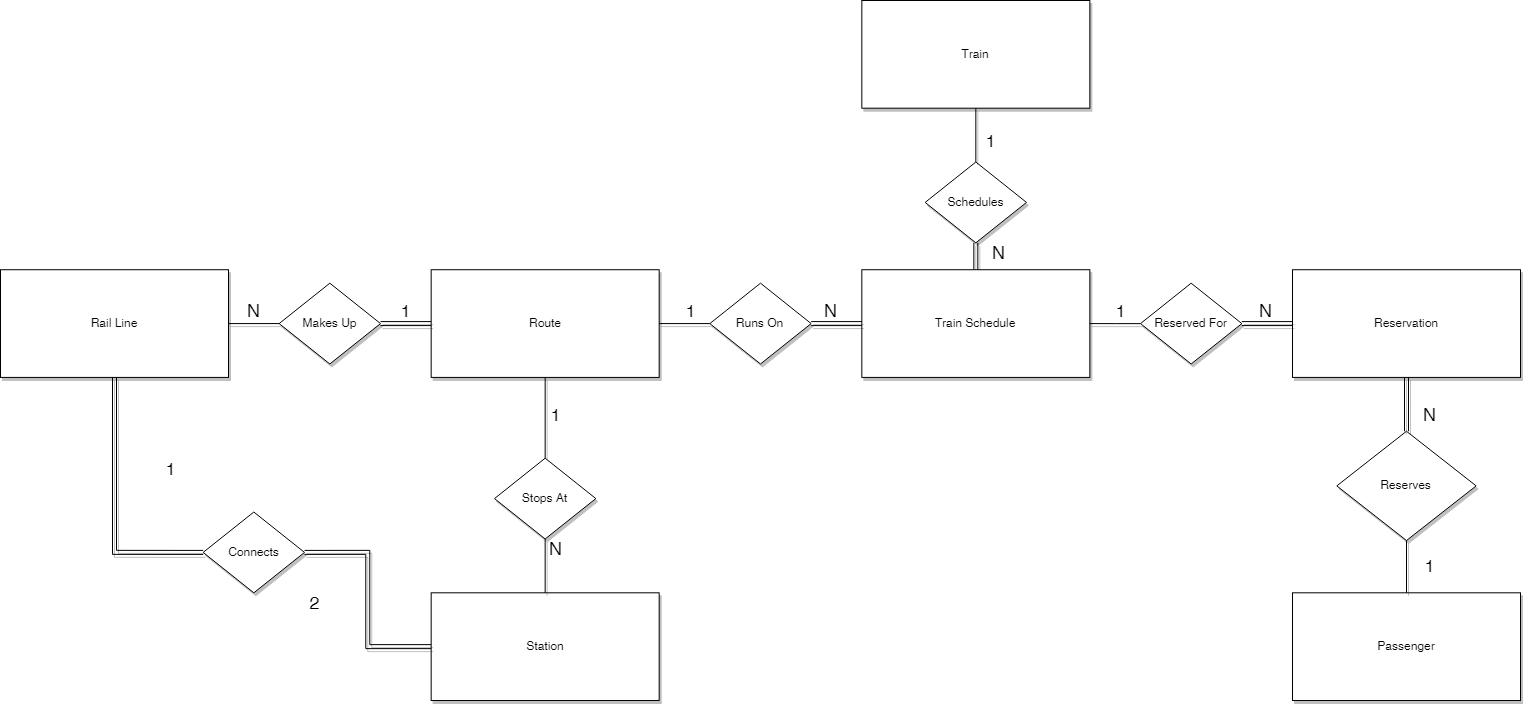

The diagram above was exported from draw.io. Its source (the exported page's mxGraphModel, read from the mxfile embedded in the PNG):
<mxGraphModel dx="1483" dy="781" grid="1" gridSize="10" guides="1" tooltips="1" connect="1" arrows="1" fold="1" page="1" pageScale="1" pageWidth="850" pageHeight="1100" math="0" shadow="0" extFonts="Permanent Marker^https://fonts.googleapis.com/css?family=Permanent+Marker">
  <root>
    <mxCell id="0" />
    <mxCell id="1" parent="0" />
    <mxCell id="Cn5kfLMYbG5SOHqMH98j-1" value="Rail Line" style="rounded=0;whiteSpace=wrap;html=1;shadow=1;" vertex="1" parent="1">
      <mxGeometry y="269.23076923076917" width="228.00000000000006" height="107.69230769230768" as="geometry" />
    </mxCell>
    <mxCell id="Cn5kfLMYbG5SOHqMH98j-2" value="Route&lt;span style=&quot;color: rgba(0 , 0 , 0 , 0) ; font-family: monospace ; font-size: 0px&quot;&gt;%3CmxGraphModel%3E%3Croot%3E%3CmxCell%20id%3D%220%22%2F%3E%3CmxCell%20id%3D%221%22%20parent%3D%220%22%2F%3E%3CmxCell%20id%3D%222%22%20value%3D%22Rail%20Line%22%20style%3D%22rounded%3D0%3BwhiteSpace%3Dwrap%3Bhtml%3D1%3B%22%20vertex%3D%221%22%20parent%3D%221%22%3E%3CmxGeometry%20x%3D%22190%22%20y%3D%22150%22%20width%3D%2290%22%20height%3D%2240%22%20as%3D%22geometry%22%2F%3E%3C%2FmxCell%3E%3C%2Froot%3E%3C%2FmxGraphModel%3E&lt;/span&gt;" style="rounded=0;whiteSpace=wrap;html=1;shadow=1;" vertex="1" parent="1">
      <mxGeometry x="430.66666666666674" y="269.23076923076917" width="228.00000000000006" height="107.69230769230768" as="geometry" />
    </mxCell>
    <mxCell id="Cn5kfLMYbG5SOHqMH98j-3" value="Station" style="rounded=0;whiteSpace=wrap;html=1;shadow=1;" vertex="1" parent="1">
      <mxGeometry x="430.66666666666674" y="592.3076923076923" width="228.00000000000006" height="107.69230769230768" as="geometry" />
    </mxCell>
    <mxCell id="Cn5kfLMYbG5SOHqMH98j-17" style="edgeStyle=orthogonalEdgeStyle;rounded=0;orthogonalLoop=1;jettySize=auto;html=1;exitX=0.5;exitY=0;exitDx=0;exitDy=0;endArrow=none;endFill=0;shape=link;shadow=1;" edge="1" parent="1" source="Cn5kfLMYbG5SOHqMH98j-4">
      <mxGeometry relative="1" as="geometry">
        <mxPoint x="975.3333333333335" y="242.30769230769226" as="targetPoint" />
      </mxGeometry>
    </mxCell>
    <mxCell id="Cn5kfLMYbG5SOHqMH98j-4" value="Train Schedule" style="rounded=0;whiteSpace=wrap;html=1;shadow=1;" vertex="1" parent="1">
      <mxGeometry x="861.3333333333335" y="269.23076923076917" width="228.00000000000006" height="107.69230769230768" as="geometry" />
    </mxCell>
    <mxCell id="Cn5kfLMYbG5SOHqMH98j-5" value="Train&lt;span style=&quot;color: rgba(0 , 0 , 0 , 0) ; font-family: monospace ; font-size: 0px&quot;&gt;%3CmxGraphModel%3E%3Croot%3E%3CmxCell%20id%3D%220%22%2F%3E%3CmxCell%20id%3D%221%22%20parent%3D%220%22%2F%3E%3CmxCell%20id%3D%222%22%20value%3D%22Train%20Schedule%22%20style%3D%22rounded%3D0%3BwhiteSpace%3Dwrap%3Bhtml%3D1%3B%22%20vertex%3D%221%22%20parent%3D%221%22%3E%3CmxGeometry%20x%3D%22470%22%20y%3D%22150%22%20width%3D%2290%22%20height%3D%2240%22%20as%3D%22geometry%22%2F%3E%3C%2FmxCell%3E%3C%2Froot%3E%3C%2FmxGraphModel%3E&lt;/span&gt;" style="rounded=0;whiteSpace=wrap;html=1;shadow=1;" vertex="1" parent="1">
      <mxGeometry x="861.3333333333335" width="228.00000000000006" height="107.69230769230768" as="geometry" />
    </mxCell>
    <mxCell id="Cn5kfLMYbG5SOHqMH98j-6" value="Passenger" style="rounded=0;whiteSpace=wrap;html=1;shadow=1;" vertex="1" parent="1">
      <mxGeometry x="1292" y="592.3076923076923" width="228.00000000000006" height="107.69230769230768" as="geometry" />
    </mxCell>
    <mxCell id="Cn5kfLMYbG5SOHqMH98j-58" style="edgeStyle=orthogonalEdgeStyle;shape=link;rounded=0;orthogonalLoop=1;jettySize=auto;html=1;exitX=1;exitY=0.5;exitDx=0;exitDy=0;entryX=0;entryY=0.5;entryDx=0;entryDy=0;endArrow=none;endFill=0;shadow=1;" edge="1" parent="1" source="Cn5kfLMYbG5SOHqMH98j-7" target="Cn5kfLMYbG5SOHqMH98j-2">
      <mxGeometry relative="1" as="geometry" />
    </mxCell>
    <mxCell id="Cn5kfLMYbG5SOHqMH98j-7" value="Makes Up" style="rhombus;whiteSpace=wrap;html=1;shadow=1;" vertex="1" parent="1">
      <mxGeometry x="278.6666666666667" y="282.6923076923077" width="101.33333333333336" height="80.76923076923076" as="geometry" />
    </mxCell>
    <mxCell id="Cn5kfLMYbG5SOHqMH98j-12" style="edgeStyle=orthogonalEdgeStyle;rounded=0;orthogonalLoop=1;jettySize=auto;html=1;exitX=1;exitY=0.5;exitDx=0;exitDy=0;entryX=0;entryY=0.5;entryDx=0;entryDy=0;endArrow=none;endFill=0;shadow=1;" edge="1" parent="1" source="Cn5kfLMYbG5SOHqMH98j-1" target="Cn5kfLMYbG5SOHqMH98j-7">
      <mxGeometry relative="1" as="geometry" />
    </mxCell>
    <mxCell id="Cn5kfLMYbG5SOHqMH98j-16" style="edgeStyle=orthogonalEdgeStyle;rounded=0;orthogonalLoop=1;jettySize=auto;html=1;exitX=1;exitY=0.5;exitDx=0;exitDy=0;entryX=0;entryY=0.5;entryDx=0;entryDy=0;endArrow=none;endFill=0;shape=link;shadow=1;" edge="1" parent="1" source="Cn5kfLMYbG5SOHqMH98j-8" target="Cn5kfLMYbG5SOHqMH98j-4">
      <mxGeometry relative="1" as="geometry" />
    </mxCell>
    <mxCell id="Cn5kfLMYbG5SOHqMH98j-8" value="Runs On" style="rhombus;whiteSpace=wrap;html=1;shadow=1;" vertex="1" parent="1">
      <mxGeometry x="709.3333333333335" y="282.6923076923077" width="101.33333333333336" height="80.76923076923076" as="geometry" />
    </mxCell>
    <mxCell id="Cn5kfLMYbG5SOHqMH98j-15" style="edgeStyle=orthogonalEdgeStyle;rounded=0;orthogonalLoop=1;jettySize=auto;html=1;exitX=1;exitY=0.5;exitDx=0;exitDy=0;entryX=0;entryY=0.5;entryDx=0;entryDy=0;endArrow=none;endFill=0;shadow=1;" edge="1" parent="1" source="Cn5kfLMYbG5SOHqMH98j-2" target="Cn5kfLMYbG5SOHqMH98j-8">
      <mxGeometry relative="1" as="geometry" />
    </mxCell>
    <mxCell id="Cn5kfLMYbG5SOHqMH98j-9" value="Reserved For" style="rhombus;whiteSpace=wrap;html=1;shadow=1;" vertex="1" parent="1">
      <mxGeometry x="1140" y="282.6923076923077" width="101.33333333333336" height="80.76923076923076" as="geometry" />
    </mxCell>
    <mxCell id="Cn5kfLMYbG5SOHqMH98j-18" style="edgeStyle=orthogonalEdgeStyle;rounded=0;orthogonalLoop=1;jettySize=auto;html=1;exitX=1;exitY=0.5;exitDx=0;exitDy=0;endArrow=none;endFill=0;shadow=1;" edge="1" parent="1" source="Cn5kfLMYbG5SOHqMH98j-4" target="Cn5kfLMYbG5SOHqMH98j-9">
      <mxGeometry relative="1" as="geometry" />
    </mxCell>
    <mxCell id="Cn5kfLMYbG5SOHqMH98j-20" value="Reservation" style="rounded=0;whiteSpace=wrap;html=1;shadow=1;" vertex="1" parent="1">
      <mxGeometry x="1292" y="269.23076923076917" width="228.00000000000006" height="107.69230769230768" as="geometry" />
    </mxCell>
    <mxCell id="Cn5kfLMYbG5SOHqMH98j-21" style="edgeStyle=orthogonalEdgeStyle;rounded=0;orthogonalLoop=1;jettySize=auto;html=1;exitX=1;exitY=0.5;exitDx=0;exitDy=0;endArrow=none;endFill=0;entryX=0;entryY=0.5;entryDx=0;entryDy=0;shape=link;shadow=1;" edge="1" parent="1" source="Cn5kfLMYbG5SOHqMH98j-9" target="Cn5kfLMYbG5SOHqMH98j-20">
      <mxGeometry relative="1" as="geometry">
        <mxPoint x="1241.3333333333333" y="269.23076923076917" as="targetPoint" />
      </mxGeometry>
    </mxCell>
    <mxCell id="Cn5kfLMYbG5SOHqMH98j-22" value="Reserves" style="rhombus;whiteSpace=wrap;html=1;shadow=1;" vertex="1" parent="1">
      <mxGeometry x="1336.33" y="430.76" width="139.33" height="109.24" as="geometry" />
    </mxCell>
    <mxCell id="Cn5kfLMYbG5SOHqMH98j-30" style="edgeStyle=orthogonalEdgeStyle;rounded=0;orthogonalLoop=1;jettySize=auto;html=1;exitX=0.5;exitY=0;exitDx=0;exitDy=0;entryX=0.5;entryY=1;entryDx=0;entryDy=0;endArrow=none;endFill=0;shadow=1;" edge="1" parent="1" source="Cn5kfLMYbG5SOHqMH98j-25" target="Cn5kfLMYbG5SOHqMH98j-2">
      <mxGeometry relative="1" as="geometry" />
    </mxCell>
    <mxCell id="Cn5kfLMYbG5SOHqMH98j-32" style="edgeStyle=orthogonalEdgeStyle;rounded=0;orthogonalLoop=1;jettySize=auto;html=1;exitX=0.5;exitY=1;exitDx=0;exitDy=0;endArrow=none;endFill=0;shadow=1;" edge="1" parent="1" source="Cn5kfLMYbG5SOHqMH98j-25">
      <mxGeometry relative="1" as="geometry">
        <mxPoint x="544.6666666666666" y="592.3076923076923" as="targetPoint" />
      </mxGeometry>
    </mxCell>
    <mxCell id="Cn5kfLMYbG5SOHqMH98j-25" value="Stops At" style="rhombus;whiteSpace=wrap;html=1;shadow=1;" vertex="1" parent="1">
      <mxGeometry x="494.0000000000001" y="457.6923076923076" width="101.33333333333336" height="80.76923076923076" as="geometry" />
    </mxCell>
    <mxCell id="Cn5kfLMYbG5SOHqMH98j-34" value="Schedules" style="rhombus;whiteSpace=wrap;html=1;shadow=1;" vertex="1" parent="1">
      <mxGeometry x="924.6666666666669" y="161.53846153846152" width="101.33333333333336" height="80.76923076923076" as="geometry" />
    </mxCell>
    <mxCell id="Cn5kfLMYbG5SOHqMH98j-35" style="edgeStyle=orthogonalEdgeStyle;rounded=0;orthogonalLoop=1;jettySize=auto;html=1;exitX=0.5;exitY=1;exitDx=0;exitDy=0;endArrow=none;endFill=0;entryX=0.5;entryY=0;entryDx=0;entryDy=0;shadow=1;" edge="1" parent="1" source="Cn5kfLMYbG5SOHqMH98j-5" target="Cn5kfLMYbG5SOHqMH98j-34">
      <mxGeometry relative="1" as="geometry" />
    </mxCell>
    <mxCell id="Cn5kfLMYbG5SOHqMH98j-38" style="edgeStyle=orthogonalEdgeStyle;rounded=0;orthogonalLoop=1;jettySize=auto;html=1;exitX=1;exitY=0.5;exitDx=0;exitDy=0;endArrow=none;endFill=0;shape=link;shadow=1;" edge="1" parent="1" source="Cn5kfLMYbG5SOHqMH98j-36" target="Cn5kfLMYbG5SOHqMH98j-3">
      <mxGeometry relative="1" as="geometry" />
    </mxCell>
    <mxCell id="Cn5kfLMYbG5SOHqMH98j-36" value="Connects" style="rhombus;whiteSpace=wrap;html=1;rotation=0;shadow=1;" vertex="1" parent="1">
      <mxGeometry x="202.6666666666667" y="511.53846153846143" width="101.33333333333336" height="80.76923076923076" as="geometry" />
    </mxCell>
    <mxCell id="Cn5kfLMYbG5SOHqMH98j-37" style="edgeStyle=orthogonalEdgeStyle;rounded=0;orthogonalLoop=1;jettySize=auto;html=1;exitX=0.5;exitY=1;exitDx=0;exitDy=0;entryX=0;entryY=0.5;entryDx=0;entryDy=0;endArrow=none;endFill=0;shape=link;shadow=1;" edge="1" parent="1" source="Cn5kfLMYbG5SOHqMH98j-1" target="Cn5kfLMYbG5SOHqMH98j-36">
      <mxGeometry relative="1" as="geometry" />
    </mxCell>
    <mxCell id="Cn5kfLMYbG5SOHqMH98j-39" value="&lt;font style=&quot;font-size: 18px&quot;&gt;N&lt;/font&gt;" style="text;html=1;align=center;verticalAlign=middle;resizable=0;points=[];autosize=1;strokeColor=none;fillColor=none;shadow=1;" vertex="1" parent="1">
      <mxGeometry x="1413.666666666667" y="403.84615384615387" width="30" height="20" as="geometry" />
    </mxCell>
    <mxCell id="Cn5kfLMYbG5SOHqMH98j-40" value="&lt;font style=&quot;font-size: 18px&quot;&gt;1&lt;/font&gt;" style="text;html=1;align=center;verticalAlign=middle;resizable=0;points=[];autosize=1;strokeColor=none;fillColor=none;shadow=1;" vertex="1" parent="1">
      <mxGeometry x="1413.666666666667" y="555.4641700404858" width="30" height="20" as="geometry" />
    </mxCell>
    <mxCell id="Cn5kfLMYbG5SOHqMH98j-41" value="&lt;font style=&quot;font-size: 18px&quot;&gt;1&lt;/font&gt;" style="text;html=1;align=center;verticalAlign=middle;resizable=0;points=[];autosize=1;strokeColor=none;fillColor=none;shadow=1;" vertex="1" parent="1">
      <mxGeometry x="975.0000000000002" y="130.00230769230768" width="30" height="20" as="geometry" />
    </mxCell>
    <mxCell id="Cn5kfLMYbG5SOHqMH98j-42" value="&lt;font style=&quot;font-size: 18px&quot;&gt;N&lt;/font&gt;" style="text;html=1;align=center;verticalAlign=middle;resizable=0;points=[];autosize=1;strokeColor=none;fillColor=none;shadow=1;" vertex="1" parent="1">
      <mxGeometry x="983.0000000000002" y="242.30461538461537" width="30" height="20" as="geometry" />
    </mxCell>
    <mxCell id="Cn5kfLMYbG5SOHqMH98j-44" value="&lt;font style=&quot;font-size: 18px&quot;&gt;1&lt;/font&gt;" style="text;html=1;align=center;verticalAlign=middle;resizable=0;points=[];autosize=1;strokeColor=none;fillColor=none;shadow=1;" vertex="1" parent="1">
      <mxGeometry x="154.99666666666667" y="457.68923076923073" width="30" height="20" as="geometry" />
    </mxCell>
    <mxCell id="Cn5kfLMYbG5SOHqMH98j-45" value="&lt;font style=&quot;font-size: 18px&quot;&gt;2&lt;/font&gt;" style="text;html=1;align=center;verticalAlign=middle;resizable=0;points=[];autosize=1;strokeColor=none;fillColor=none;shadow=1;" vertex="1" parent="1">
      <mxGeometry x="299" y="592.3076923076923" width="30" height="20" as="geometry" />
    </mxCell>
    <mxCell id="Cn5kfLMYbG5SOHqMH98j-46" value="&lt;font style=&quot;font-size: 18px&quot;&gt;1&lt;/font&gt;" style="text;html=1;align=center;verticalAlign=middle;resizable=0;points=[];autosize=1;strokeColor=none;fillColor=none;shadow=1;" vertex="1" parent="1">
      <mxGeometry x="390.0000000000001" y="300.00076923076915" width="30" height="20" as="geometry" />
    </mxCell>
    <mxCell id="Cn5kfLMYbG5SOHqMH98j-47" value="&lt;font style=&quot;font-size: 18px&quot;&gt;N&lt;/font&gt;" style="text;html=1;align=center;verticalAlign=middle;resizable=0;points=[];autosize=1;strokeColor=none;fillColor=none;shadow=1;" vertex="1" parent="1">
      <mxGeometry x="238.33000000000007" y="300.00076923076915" width="30" height="20" as="geometry" />
    </mxCell>
    <mxCell id="Cn5kfLMYbG5SOHqMH98j-48" value="&lt;font style=&quot;font-size: 18px&quot;&gt;1&lt;/font&gt;" style="text;html=1;align=center;verticalAlign=middle;resizable=0;points=[];autosize=1;strokeColor=none;fillColor=none;shadow=1;" vertex="1" parent="1">
      <mxGeometry x="539.6666666666666" y="403.84615384615387" width="30" height="20" as="geometry" />
    </mxCell>
    <mxCell id="Cn5kfLMYbG5SOHqMH98j-49" value="&lt;font style=&quot;font-size: 18px&quot;&gt;N&lt;/font&gt;" style="text;html=1;align=center;verticalAlign=middle;resizable=0;points=[];autosize=1;strokeColor=none;fillColor=none;shadow=1;" vertex="1" parent="1">
      <mxGeometry x="539.6666666666666" y="538.4615384615383" width="30" height="20" as="geometry" />
    </mxCell>
    <mxCell id="Cn5kfLMYbG5SOHqMH98j-50" value="&lt;font style=&quot;font-size: 18px&quot;&gt;1&lt;/font&gt;" style="text;html=1;align=center;verticalAlign=middle;resizable=0;points=[];autosize=1;strokeColor=none;fillColor=none;shadow=1;" vertex="1" parent="1">
      <mxGeometry x="674.9966666666668" y="300.00076923076915" width="30" height="20" as="geometry" />
    </mxCell>
    <mxCell id="Cn5kfLMYbG5SOHqMH98j-51" value="&lt;font style=&quot;font-size: 18px&quot;&gt;N&lt;/font&gt;" style="text;html=1;align=center;verticalAlign=middle;resizable=0;points=[];autosize=1;strokeColor=none;fillColor=none;shadow=1;" vertex="1" parent="1">
      <mxGeometry x="814.9966666666669" y="300.00076923076915" width="30" height="20" as="geometry" />
    </mxCell>
    <mxCell id="Cn5kfLMYbG5SOHqMH98j-52" value="&lt;font style=&quot;font-size: 18px&quot;&gt;1&lt;/font&gt;" style="text;html=1;align=center;verticalAlign=middle;resizable=0;points=[];autosize=1;strokeColor=none;fillColor=none;shadow=1;" vertex="1" parent="1">
      <mxGeometry x="1105.0033333333333" y="300.00076923076915" width="30" height="20" as="geometry" />
    </mxCell>
    <mxCell id="Cn5kfLMYbG5SOHqMH98j-53" value="&lt;font style=&quot;font-size: 18px&quot;&gt;N&lt;/font&gt;" style="text;html=1;align=center;verticalAlign=middle;resizable=0;points=[];autosize=1;strokeColor=none;fillColor=none;shadow=1;" vertex="1" parent="1">
      <mxGeometry x="1250.0033333333333" y="300.00076923076915" width="30" height="20" as="geometry" />
    </mxCell>
    <mxCell id="Cn5kfLMYbG5SOHqMH98j-23" style="edgeStyle=orthogonalEdgeStyle;rounded=0;orthogonalLoop=1;jettySize=auto;html=1;exitX=0.5;exitY=1;exitDx=0;exitDy=0;entryX=0.5;entryY=0;entryDx=0;entryDy=0;endArrow=none;endFill=0;shadow=1;" edge="1" parent="1" source="Cn5kfLMYbG5SOHqMH98j-22" target="Cn5kfLMYbG5SOHqMH98j-6">
      <mxGeometry relative="1" as="geometry" />
    </mxCell>
    <mxCell id="Cn5kfLMYbG5SOHqMH98j-24" style="edgeStyle=orthogonalEdgeStyle;rounded=0;orthogonalLoop=1;jettySize=auto;html=1;exitX=0.5;exitY=1;exitDx=0;exitDy=0;entryX=0.5;entryY=0;entryDx=0;entryDy=0;endArrow=none;endFill=0;shape=link;shadow=1;" edge="1" parent="1" source="Cn5kfLMYbG5SOHqMH98j-20" target="Cn5kfLMYbG5SOHqMH98j-22">
      <mxGeometry relative="1" as="geometry" />
    </mxCell>
  </root>
</mxGraphModel>